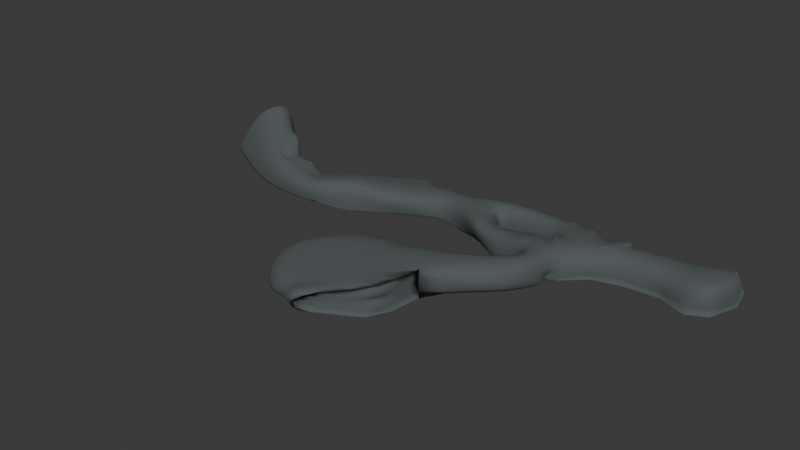 # Source: Cave.blend  (saved by Blender 4.1.24; exported with 4.5.12 LTS)
import bpy
from mathutils import Matrix  # noqa: F401  (used for matrix-valued properties, if any)

bpy.ops.wm.read_factory_settings(use_empty=True)
scene = bpy.context.scene
scene.name = 'Scene'

# ---- collections
col_collection = bpy.data.collections.new('Collection'); scene.collection.children.link(col_collection)

# ---- materials (node trees are filled in below, after node groups)
mat_material = bpy.data.materials.new('Material')
mat_material.alpha_threshold = 0.0
mat_material.use_transparent_shadow = False
mat_material.roughness = 0.5
mat_material.line_color = (0.0, 0.0, 0.0, 1.0)

# ---- material node trees
mat_material.use_nodes = True; mat_material.node_tree.nodes.clear()
_N = mat_material.node_tree.nodes; _L = mat_material.node_tree.links
n0 = _N.new('ShaderNodeOutputMaterial'); n0.name = 'Material Output'; n0.location = (300, 300)
n1 = _N.new('ShaderNodeBsdfPrincipled'); n1.name = 'Principled BSDF'; n1.location = (10, 300)
n1.inputs[0].default_value = (0.08565, 0.09955, 0.1018, 1.0)
n1.inputs[2].default_value = 1.0
n1.inputs[3].default_value = 1.45
_L.new(n1.outputs[0], n0.inputs[0])
n0.is_active_output = True

# ---- world
world_world = bpy.data.worlds.new('World'); scene.world = world_world
world_world.use_nodes = True; world_world.node_tree.nodes.clear()
_N = world_world.node_tree.nodes; _L = world_world.node_tree.links
n0 = _N.new('ShaderNodeOutputWorld'); n0.name = 'World Output'; n0.location = (300, 300)
n1 = _N.new('ShaderNodeBackground'); n1.name = 'Background'; n1.location = (10, 300)
n1.inputs[0].default_value = (0.05088, 0.05088, 0.05088, 1.0)
_L.new(n1.outputs[0], n0.inputs[0])
n0.is_active_output = True
world_world.color = (0.05088, 0.05088, 0.05088)
world_world.use_sun_shadow = False
world_world.sun_shadow_jitter_overblur = 0.0

# ---- meshes
me_cube = bpy.data.meshes.new('Cube')
me_cube.from_pydata([(1.0, -1.794, 1.529), (0.3507, -1.137, -0.9806), (-1.0, 2.669, -1.0), (-1.0, -1.794, 1.529), (-1.0, -1.794, -1.0), (-3.145, 1.67, -1.03), (-2.963, -1.026, -0.9687), (-2.959, -0.9643, 1.03), (-3.141, 1.732, 0.9687), (-5.611, 1.445, -1.019), (-5.429, -1.251, -0.9574), (-5.426, -1.189, 1.042), (-5.608, 1.507, 0.9801), (-7.785, 0.457, -1.007), (-7.383, -1.79, -0.9456), (-7.323, -1.771, 1.053), (-9.888, 1.207, -0.9744), (-10.54, -0.683, -0.9551), (-10.64, -0.6232, 1.028), (-12.69, 1.719, -0.6076), (-12.14, -0.03405, -1.047), (-12.2, 0.03853, 0.9506), (-12.46, 2.021, 0.871), (-16.9, 1.044, -0.9679), (-15.68, 0.1898, -1.047), (-15.77, 0.2216, 0.9506), (-17.0, 1.797, 0.871), (-17.97, 0.6082, -1.181), (-18.1, -1.386, -1.102), (-18.14, -1.303, 0.8959), (-18.01, 0.6909, 0.8163), (-20.37, -0.8138, -0.9542), (-19.86, -0.799, -0.9851), (-19.95, -0.7892, 0.8296), (-21.43, 1.487, 0.5307), (-22.84, -1.679, -0.8558), (-22.33, -2.484, -0.8271), (-22.4, -3.557, 0.7514), (-27.54, -3.449, -0.7665), (-25.56, -4.397, -0.8823), (-25.78, -4.376, 1.922), (-15.54, -1.734, -1.019), (-15.64, -3.744, 0.9843), (-13.65, -0.7119, -0.993), (-13.74, -1.496, 0.3813), (-14.04, -3.228, -0.861), (-14.38, -3.407, 1.134), (-10.4, -1.717, -0.8648), (-12.38, -3.818, -0.7671), (-12.36, -3.681, 1.228), (-9.31, -4.042, 1.215), (-11.18, -4.234, -0.686), (-11.06, -4.163, 1.309), (-9.008, -7.316, -0.7178), (-8.931, -7.317, 1.281), (-10.79, -5.045, -0.6202), (-10.65, -5.085, 1.375), (-13.89, -10.94, -0.5712), (-13.83, -11.01, 1.441), (-15.73, -9.219, -0.04151), (-15.36, -8.523, 1.791), (-21.11, -16.43, -0.7544), (-21.04, -16.41, 1.268), (-23.27, -14.53, -0.6365), (-23.18, -14.66, 1.386), (-18.52, -8.355, -0.1414), (-18.14, -7.664, 1.71), (-23.59, -12.32, -0.3756), (-23.49, -12.45, 1.642), (-28.2, -3.476, -0.7637), (-27.69, -5.726, -0.3588), (-27.78, -6.264, 0.9252), (-31.89, -3.08, -1.083), (-33.16, -5.504, -0.677), (-32.75, -5.346, 1.274), (-35.46, 0.1576, -0.5189), (-37.96, -3.192, -0.1089), (-36.91, -2.191, 3.171), (-34.81, -0.2312, 4.06), (0.2944, 2.401, 0.5248), (-0.2087, 1.98, 0.7809), (-0.5532, 2.312, 0.735), (1.0, 2.028, -0.4434), (1.0, 1.656, 0.4591), (0.4622, 2.312, 0.2946), (0.4991, 2.185, 0.5057), (0.4621, 2.312, 0.2946), (0.4991, 2.185, 0.5057), (0.2945, 2.401, 0.5247), (-0.4086, 2.495, 0.1379), (-0.1475, 2.45, 0.3658), (-0.4068, 2.412, 0.4602), (1.0, 1.815, -0.8461), (1.0, 1.243, -1.15), (0.6551, 1.811, -1.158), (-14.31, -14.04, 0.4841), (-15.07, -14.61, -0.6481), (-14.21, -13.06, -0.6178), (-14.32, -14.03, 0.3183), (-15.52, -14.81, 1.115), (-14.54, -14.23, 0.7712), (-14.58, -13.92, 1.362), (-14.25, -13.63, 0.9202), (-14.05, -12.54, 1.414), (-14.49, -13.76, 1.37), (-18.44, -17.16, 0.3404), (-19.3, -16.99, 1.122), (-17.93, -16.81, 0.6879), (-18.2, -16.8, 1.13), (-17.19, -16.35, 0.9564), (-18.37, -16.98, -0.1555), (-17.6, -16.57, -0.3337), (-19.0, -17.11, -0.7164), (-3.145, 1.67, -1.03), (-5.611, 1.445, -1.019), (-7.785, 0.457, -1.007), (-9.888, 1.207, -0.9744), (-12.39, 1.945, -1.11), (-16.91, 1.049, -0.986), (-17.97, 0.6082, -1.181), (-20.28, 0.2255, -1.173), (-22.75, 1.012, -1.075), (-28.2, -3.476, -0.7637), (-31.89, -3.08, -1.083), (-35.46, 0.1576, -0.5189), (-18.1, -1.386, -1.102), (-19.86, -0.799, -0.9851), (-22.33, -2.484, -0.8271), (-25.56, -4.397, -0.8823), (-15.64, -2.159, -0.9624), (-14.3, -3.513, -0.8382), (-12.38, -3.818, -0.7671), (-11.18, -4.234, -0.686), (-10.79, -5.045, -0.6202), (-15.76, -9.173, -0.1065), (-21.13, -16.4, -0.7992), (-23.29, -14.49, -0.6896), (-18.52, -8.345, -0.1532), (-23.59, -12.31, -0.3995), (-27.69, -5.726, -0.3588), (-33.16, -5.504, -0.677), (-37.96, -3.192, -0.1089), (-15.38, -2.676, 0.785), (-15.66, -0.01088, 0.885), (-15.31, -0.8954, -0.9331), (-15.37, -1.04, -1.054), (-15.32, -0.842, -1.006), (-15.29, -0.8971, -0.9355), (-15.22, -0.8875, -1.067), (-22.78, 0.8808, 0.3753), (-22.66, 1.1, 0.3779), (-27.35, -2.489, 0.8578), (-27.26, -2.593, 0.9167), (-27.46, -2.581, 0.8538), (-27.54, -3.188, -0.7665), (-27.95, -2.771, -0.7175), (-27.39, -2.339, 0.5065), (-26.34, -1.093, -0.8438), (-27.58, -2.754, -0.7664), (-27.69, -2.583, -0.7659), (-27.45, -2.602, -0.7724), (-27.48, -2.404, -0.7371), (-27.57, -2.331, -0.699), (-27.44, -2.101, -0.6219), (-27.84, -2.637, -0.6683), (-27.65, -2.334, -0.393), (-27.86, -2.701, -0.7652), (-27.69, -2.444, -0.6609), (-27.55, -2.207, -0.5126), (-27.36, -2.077, 0.01344), (-27.15, -1.749, -0.4163), (-27.49, -2.23, 0.01948), (-27.42, -2.096, -0.2764), (-27.3, -1.914, -0.5242), (-26.8, -1.468, -0.8142), (-27.19, -1.998, -0.7891), (-26.79, -1.403, -0.7173), (-27.08, -1.721, -0.6896), (-27.32, -2.038, -0.7107), (-28.24, -5.063, 0.8717), (-30.21, -3.255, 1.159), (-28.25, -3.49, -0.6232), (-27.58, -2.676, 0.8497), (-28.55, -4.486, 0.874), (-29.04, -3.941, 0.9295), (-28.35, -4.442, 0.8505), (-28.57, -4.074, 0.8257), (-28.86, -3.784, 0.8141), (-28.68, -3.627, 0.6903), (-29.62, -3.388, 0.9158), (-29.04, -3.48, 0.4917), (-29.62, -3.508, 1.03), (-29.21, -3.566, 0.8312), (-28.86, -3.554, 0.5952), (-28.36, -3.472, -0.07232), (-28.27, -3.311, 0.401), (-28.56, -3.516, -0.04876), (-28.58, -3.505, 0.2846), (-28.48, -3.469, 0.5498), (-28.0, -3.151, 0.8386), (-28.27, -3.771, 0.8388), (-28.0, -3.031, 0.7248), (-28.26, -3.357, 0.7192), (-28.48, -3.699, 0.7688), (-32.53, -4.933, 1.307), (-32.99, -1.698, 2.647), (-31.84, -3.061, -0.7729), (-30.21, -3.255, 1.159), (-32.25, -4.07, 1.459), (-32.23, -3.152, 1.766), (-32.04, -4.189, 1.345), (-31.92, -3.635, 1.416), (-31.95, -3.108, 1.531), (-31.68, -3.074, 1.283), (-32.44, -2.177, 2.026), (-32.03, -2.604, 1.157), (-32.5, -2.32, 2.184), (-32.16, -2.635, 1.718), (-31.85, -2.834, 1.227), (-31.61, -3.033, 0.06133), (-31.22, -3.06, 0.7214), (-31.82, -2.915, 0.1746), (-31.67, -2.958, 0.6629), (-31.44, -3.062, 1.009), (-30.78, -3.28, 1.265), (-31.42, -3.608, 1.331), (-30.73, -3.138, 1.107), (-31.15, -3.198, 1.179), (-31.54, -3.336, 1.314), (-23.51, 0.4986, 0.4386), (-22.77, 1.028, -0.549), (-22.66, 1.1, 0.3779), (-22.78, 0.8808, 0.3753), (-23.24, 0.7098, 0.3395), (-23.0, 0.8847, 0.117), (-23.24, 0.6986, 0.4098), (-23.07, 0.8228, 0.3163), (-22.93, 0.9302, 0.1939), (-22.86, 0.9696, 0.264), (-22.77, 1.042, -0.1996), (-22.75, 1.061, 0.09916), (-22.83, 0.9966, -0.195), (-22.83, 0.9972, 0.01421), (-22.8, 1.018, 0.185), (-22.71, 1.07, 0.3723), (-22.75, 1.018, 0.3699), (-22.71, 1.081, 0.302), (-22.76, 1.041, 0.2942), (-22.81, 0.9967, 0.3203), (-22.84, 0.9055, 0.3755), (-23.0, 0.8415, 0.3877), (-22.78, 0.9512, 0.3709), (-22.84, 0.9438, 0.3487), (-22.93, 0.9086, 0.3292), (-13.74, -1.496, 0.3813), (-14.68, -2.115, 0.673), (-14.68, -1.0, -0.4321), (-13.75, -1.45, 0.4365), (-13.93, -1.551, 0.5114), (-13.75, -1.365, 0.3524), (-13.83, -1.382, 0.3772), (-13.93, -1.442, 0.4281), (-13.96, -1.368, 0.3459), (-14.33, -1.747, 0.5325), (-14.21, -1.406, 0.2731), (-14.26, -1.785, 0.5944), (-14.12, -1.571, 0.4664), (-14.05, -1.376, 0.3203), (-14.26, -1.097, -0.08783), (-13.93, -1.225, 0.1877), (-14.33, -1.144, -0.06563), (-14.12, -1.23, 0.1283), (-13.93, -1.294, 0.2817), (-11.0, 1.574, 0.8075), (-9.927, 1.228, -0.2966), (-8.986, 0.9253, 0.8658), (-10.33, 0.2665, 0.903), (-10.61, 1.452, 0.7098), (-10.27, 1.343, 0.4657), (-10.64, 1.379, 0.8012), (-10.38, 1.288, 0.706), (-10.14, 1.243, 0.5711), (-10.02, 1.135, 0.6698), (-9.875, 1.215, 0.1168), (-9.677, 1.153, 0.4828), (-10.03, 1.265, 0.1123), (-9.975, 1.219, 0.3661), (-9.849, 1.148, 0.5796), (-9.396, 0.9783, 0.8372), (-9.796, 0.8717, 0.8342), (-9.365, 1.051, 0.7459), (-9.65, 1.053, 0.7271), (-9.909, 1.008, 0.7553), (-10.28, 0.6711, 0.8529), (-10.39, 1.062, 0.8171), (-10.12, 0.6218, 0.8573), (-10.12, 0.8706, 0.8003), (-10.2, 1.103, 0.7468), (-8.986, 0.9253, 0.8658), (-7.785, 0.457, -1.007), (-5.63, 1.497, 0.9802), (-7.323, -1.771, 1.053), (-8.518, 0.763, 0.7619), (-8.125, 0.617, 0.3695), (-8.483, 0.5934, 0.9188), (-8.142, 0.5045, 0.7796), (-7.867, 0.5119, 0.5643), (-7.599, 0.3987, 0.7413), (-7.612, 0.5531, -0.243), (-7.142, 0.7845, 0.403), (-7.867, 0.5096, -0.2517), (-7.68, 0.5441, 0.2025), (-7.376, 0.5957, 0.581), (-6.41, 0.9465, 0.9893), (-7.006, 0.1321, 1.006), (-6.445, 1.116, 0.8325), (-6.927, 0.7115, 0.821), (-7.308, 0.2694, 0.8828), (-7.583, -0.8655, 1.02), (-7.99, -0.03542, 0.973), (-7.327, -0.822, 1.029), (-7.513, -0.2621, 0.9482), (-7.8, 0.1857, 0.8661), (-10.64, -0.6233, 1.028), (-9.528, -3.548, 1.181), (-11.85, -3.142, 1.181), (-12.46, -1.539, 0.6349), (-10.4, -1.717, -0.8647), (-10.48, -1.148, 1.046), (-10.21, -1.889, 1.081), (-10.54, -1.009, 0.8903), (-10.49, -1.424, 0.8944), (-10.41, -1.871, 0.9715), (-10.66, -1.843, 0.8561), (-9.967, -2.923, 1.14), (-10.56, -2.626, 1.126), (-9.875, -2.731, 1.129), (-10.24, -2.399, 1.056), (-10.61, -2.237, 1.015), (-11.44, -2.551, 1.099), (-11.42, -2.038, 0.9663), (-11.22, -2.703, 1.141), (-11.05, -2.326, 1.034), (-11.04, -1.958, 0.9084), (-11.67, -1.575, 0.6475), (-11.0, -1.621, 0.367), (-11.78, -1.683, 0.8033), (-11.29, -1.733, 0.7524), (-10.84, -1.708, 0.6067), (-10.42, -1.601, -0.1341), (-10.46, -1.352, 0.4822), (-10.55, -1.671, -0.164), (-10.59, -1.646, 0.285), (-10.54, -1.58, 0.6639), (-8.851, -3.442, -0.827), (-9.711, -3.304, -0.8095), (-10.19, -4.13, -0.7399), (-9.294, -4.849, -0.7675), (-9.356, -4.044, 0.02508), (-9.081, -3.616, -0.8124), (-9.325, -3.652, -0.804), (-9.054, -3.673, -0.7489), (-9.22, -3.775, -0.7376), (-9.38, -3.815, -0.7559), (-9.431, -4.003, -0.7098), (-9.648, -3.594, -0.7963), (-9.718, -3.853, -0.7784), (-9.546, -3.542, -0.8029), (-9.53, -3.738, -0.7751), (-9.575, -3.928, -0.7543), (-9.877, -4.159, -0.7555), (-9.596, -4.306, -0.7661), (-9.908, -4.041, -0.7587), (-9.702, -4.069, -0.7504), (-9.521, -4.162, -0.7362), (-9.328, -4.542, -0.7121), (-9.351, -4.281, -0.5421), (-9.391, -4.548, -0.7704), (-9.408, -4.331, -0.7122), (-9.387, -4.152, -0.6244), (-9.327, -3.999, -0.2877), (-9.221, -3.868, -0.5595), (-9.361, -4.106, -0.2832), (-9.351, -4.046, -0.4745), (-9.315, -3.934, -0.6341)], [], [(1, 4, 3, 0), (4, 6, 7, 3), (7, 11, 12, 8), (2, 4, 6, 5), (2, 94, 93, 1, 4), (3, 7, 8, 81, 80), (12, 300, 315, 309, 308, 299, 115, 114), (6, 10, 11, 7), (113, 114, 9, 5), (5, 6, 10, 9), (115, 13, 16, 116), (10, 14, 15, 11), (114, 115, 13, 9), (9, 10, 14, 13), (16, 17, 20, 19), (13, 14, 17, 16), (274, 285, 278, 277, 273, 22, 117, 116), (358, 382, 376, 375, 357, 53, 54, 50), (21, 25, 26, 22), (17, 20, 21, 18), (116, 117, 19, 16), (118, 119, 27, 23), (20, 24, 25, 21), (117, 118, 23, 19), (19, 20, 24, 23), (29, 33, 34, 30), (23, 24, 28, 27), (25, 29, 30, 26), (28, 41, 145, 146, 24), (126, 127, 37, 33), (125, 126, 33, 29), (119, 120, 31, 27), (27, 28, 32, 31), (120, 121, 35, 31), (31, 35, 36, 32), (121, 35, 38, 154, 160, 175, 174, 157), (35, 36, 39, 38), (33, 37, 149, 150, 34), (127, 128, 40, 37), (25, 143, 142, 42, 29), (125, 129, 41, 28), (45, 43, 47, 48), (129, 130, 45, 41), (148, 147, 144, 256, 268, 269, 259, 254, 44, 43), (354, 359, 360, 367, 355, 47, 17, 14), (44, 326, 346, 340, 339, 325, 49, 46), (325, 341, 335, 334, 324, 50, 52, 49), (130, 131, 48, 45), (50, 54, 56, 52), (43, 44, 326, 344, 345, 351, 327, 47), (324, 336, 329, 328, 323, 18, 15, 50), (131, 132, 51, 48), (55, 59, 57, 53), (132, 133, 55, 51), (48, 51, 356, 372, 366, 365, 355, 47), (53, 57, 58, 54), (54, 58, 60, 56), (133, 134, 59, 55), (135, 136, 64, 62), (58, 62, 64, 60), (136, 138, 68, 64), (59, 63, 61, 57), (137, 138, 67, 65), (64, 68, 66, 60), (134, 137, 65, 59), (59, 65, 67, 63), (139, 140, 74, 71), (38, 39, 70, 69), (128, 139, 71, 40), (123, 124, 75, 72), (122, 69, 72, 123), (69, 72, 73, 70), (74, 77, 78, 205, 216, 209, 208, 204), (72, 75, 76, 73), (206, 221, 215, 214, 205, 78, 124, 123), (140, 141, 77, 74), (51, 55, 53, 357, 377, 371, 370, 356), (92, 93, 1, 0, 83, 82), (82, 83, 85, 84), (88, 87, 85, 83, 0, 3, 80, 79), (84, 85, 87, 86), (86, 87, 88), (91, 90, 79, 80, 81), (89, 90, 91), (89, 91, 81, 8, 113, 5, 2), (92, 93, 94), (2, 89, 90, 79, 88, 86, 84, 82, 92, 94), (96, 98, 95, 100, 99, 109, 107, 105, 110, 111), (96, 97, 98), (57, 58, 103, 102, 95, 98, 97), (99, 100, 101), (102, 103, 104), (102, 104, 101, 100, 95), (58, 103, 104, 101, 99, 109, 108, 106, 62), (105, 106, 108, 107), (107, 108, 109), (62, 106, 105, 110, 112, 61, 135), (110, 111, 112), (61, 112, 111, 96, 97, 57), (151, 153, 182, 201, 195, 194, 181, 122, 155, 164, 165, 171, 156), (180, 189, 190, 196, 181, 122, 123, 206, 219, 220, 226, 207), (229, 233, 234, 241, 230, 121, 157, 176, 170, 169, 156, 151), (30, 34, 120, 119), (22, 26, 118, 117), (26, 30, 119, 118), (298, 302, 303, 310, 299, 115, 116, 274, 283, 284, 290, 275), (11, 15, 301, 320, 314, 313, 300, 12), (8, 12, 114, 113), (73, 76, 141, 140), (39, 70, 139, 128), (70, 73, 140, 139), (60, 66, 137, 134), (66, 68, 138, 137), (63, 67, 138, 136), (61, 63, 136, 135), (56, 60, 134, 133), (52, 56, 133, 132), (49, 52, 132, 131), (46, 49, 131, 130), (42, 46, 130, 129), (29, 42, 129, 125), (36, 39, 128, 127), (28, 32, 126, 125), (32, 36, 127, 126), (142, 255, 265, 258, 257, 254, 44, 46, 42), (24, 146, 147, 144, 143, 25), (145, 146, 147, 148), (41, 145, 148, 43, 45), (34, 150, 231, 246, 240, 239, 230, 121, 120), (151, 152, 153), (149, 232, 251, 245, 244, 231, 150), (37, 40, 152, 149), (154, 158, 161, 160), (158, 159, 162, 161), (160, 161, 178, 175), (161, 162, 163, 178), (155, 164, 167, 166), (164, 165, 168, 167), (166, 167, 162, 159), (167, 168, 163, 162), (156, 169, 172, 171), (169, 170, 173, 172), (171, 172, 168, 165), (172, 173, 163, 168), (157, 174, 177, 176), (174, 175, 178, 177), (176, 177, 173, 170), (177, 178, 163, 173), (154, 158, 159, 166, 155, 122, 69, 38), (179, 183, 186, 185), (183, 184, 187, 186), (185, 186, 203, 200), (186, 187, 188, 203), (180, 189, 192, 191), (189, 190, 193, 192), (191, 192, 187, 184), (192, 193, 188, 187), (181, 194, 197, 196), (194, 195, 198, 197), (196, 197, 193, 190), (197, 198, 188, 193), (182, 199, 202, 201), (199, 200, 203, 202), (201, 202, 198, 195), (202, 203, 188, 198), (40, 71, 179, 185, 200, 199, 182, 153, 152), (204, 208, 211, 210), (208, 209, 212, 211), (210, 211, 228, 225), (211, 212, 213, 228), (205, 214, 217, 216), (214, 215, 218, 217), (216, 217, 212, 209), (217, 218, 213, 212), (206, 219, 222, 221), (219, 220, 223, 222), (221, 222, 218, 215), (222, 223, 213, 218), (207, 224, 227, 226), (224, 225, 228, 227), (226, 227, 223, 220), (227, 228, 213, 223), (71, 74, 204, 210, 225, 224, 207, 180, 191, 184, 183, 179), (229, 233, 236, 235), (233, 234, 237, 236), (235, 236, 253, 250), (236, 237, 238, 253), (230, 239, 242, 241), (239, 240, 243, 242), (241, 242, 237, 234), (242, 243, 238, 237), (231, 244, 247, 246), (244, 245, 248, 247), (246, 247, 243, 240), (247, 248, 238, 243), (232, 249, 252, 251), (249, 250, 253, 252), (251, 252, 248, 245), (252, 253, 238, 248), (151, 229, 235, 250, 249, 232, 149, 152), (254, 257, 260, 259), (257, 258, 261, 260), (259, 260, 272, 269), (260, 261, 262, 272), (255, 263, 266, 265), (263, 264, 267, 266), (265, 266, 261, 258), (266, 267, 262, 261), (256, 268, 271, 270), (268, 269, 272, 271), (270, 271, 267, 264), (271, 272, 262, 267), (256, 270, 264, 263, 255, 142, 143, 144), (273, 277, 280, 279), (277, 278, 281, 280), (279, 280, 297, 294), (280, 281, 282, 297), (274, 283, 286, 285), (283, 284, 287, 286), (285, 286, 281, 278), (286, 287, 282, 281), (275, 288, 291, 290), (288, 289, 292, 291), (290, 291, 287, 284), (291, 292, 282, 287), (276, 293, 296, 295), (293, 294, 297, 296), (295, 296, 292, 289), (296, 297, 282, 292), (18, 21, 22, 273, 279, 294, 293, 276), (298, 302, 305, 304), (302, 303, 306, 305), (304, 305, 322, 319), (305, 306, 307, 322), (299, 308, 311, 310), (308, 309, 312, 311), (310, 311, 306, 303), (311, 312, 307, 306), (300, 313, 316, 315), (313, 314, 317, 316), (315, 316, 312, 309), (316, 317, 307, 312), (301, 318, 321, 320), (318, 319, 322, 321), (320, 321, 317, 314), (321, 322, 307, 317), (15, 18, 276, 295, 289, 288, 275, 298, 304, 319, 318, 301), (323, 328, 331, 330), (328, 329, 332, 331), (330, 331, 353, 350), (331, 332, 333, 353), (324, 334, 337, 336), (334, 335, 338, 337), (336, 337, 332, 329), (337, 338, 333, 332), (325, 339, 342, 341), (339, 340, 343, 342), (341, 342, 338, 335), (342, 343, 333, 338), (326, 344, 347, 346), (344, 345, 348, 347), (346, 347, 343, 340), (347, 348, 333, 343), (327, 349, 352, 351), (349, 350, 353, 352), (351, 352, 348, 345), (352, 353, 333, 348), (47, 17, 18, 323, 330, 350, 349, 327), (354, 359, 362, 361), (359, 360, 363, 362), (361, 362, 384, 381), (362, 363, 364, 384), (355, 365, 368, 367), (365, 366, 369, 368), (367, 368, 363, 360), (368, 369, 364, 363), (356, 370, 373, 372), (370, 371, 374, 373), (372, 373, 369, 366), (373, 374, 364, 369), (357, 375, 378, 377), (375, 376, 379, 378), (377, 378, 374, 371), (378, 379, 364, 374), (358, 380, 383, 382), (380, 381, 384, 383), (382, 383, 379, 376), (383, 384, 364, 379), (50, 15, 14, 354, 361, 381, 380, 358)])
me_cube.polygons.foreach_set('use_smooth', [True] * 289)
_uv = me_cube.uv_layers.new(name='UVMap')
_uv.uv.foreach_set('vector', [0.375, 0.75, 0.375, 1.0, 0.625, 1.0, 0.625, 0.75, 0.375, 1.0, 0.375, 1.0, 0.625, 1.0, 0.625, 1.0, 0.875, 0.75, 0.875, 0.75, 0.875, 0.5, 0.875, 0.5, 0.125, 0.5, 0.125, 0.75, 0.125, 0.75, 0.125, 0.5, 0.125, 0.5, 0.3319, 0.5, 0.375, 0.5284, 0.375, 0.75, 0.125, 0.75, 0.875, 0.75, 0.875, 0.75, 0.875, 0.5, 0.875, 0.5, 0.875, 0.5255, 0.625, 0.25, 0.625, 0.25, 0.6059, 0.25, 0.5512, 0.25, 0.4691, 0.25, 0.3723, 0.25, 0.3723, 0.25, 0.375, 0.25, 0.375, 1.0, 0.375, 1.0, 0.625, 1.0, 0.625, 1.0, 0.375, 0.25, 0.375, 0.25, 0.375, 0.25, 0.375, 0.25, 0.125, 0.5, 0.125, 0.75, 0.125, 0.75, 0.125, 0.5, 0.3723, 0.25, 0.375, 0.25, 0.375, 0.25, 0.3773, 0.25, 0.375, 1.0, 0.375, 1.0, 0.625, 1.0, 0.625, 1.0, 0.375, 0.25, 0.3723, 0.25, 0.375, 0.25, 0.375, 0.25, 0.125, 0.5, 0.125, 0.75, 0.125, 0.75, 0.125, 0.5, 0.125, 0.5, 0.125, 0.75, 0.125, 0.75, 0.125, 0.5, 0.125, 0.5, 0.125, 0.75, 0.125, 0.75, 0.125, 0.5, 0.4739, 0.25, 0.5322, 0.25, 0.5819, 0.25, 0.614, 0.25, 0.625, 0.25, 0.625, 0.25, 0.3736, 0.25, 0.3773, 0.25, 0.4762, 1.0, 0.4375, 1.0, 0.4046, 1.0, 0.3827, 1.0, 0.375, 1.0, 0.375, 1.0, 0.625, 1.0, 0.625, 1.0, 0.875, 0.75, 0.875, 0.75, 0.875, 0.5, 0.875, 0.5, 0.375, 1.0, 0.375, 1.0, 0.625, 1.0, 0.625, 1.0, 0.3773, 0.25, 0.3736, 0.25, 0.375, 0.25, 0.375, 0.25, 0.375, 0.25, 0.375, 0.25, 0.375, 0.25, 0.375, 0.25, 0.375, 1.0, 0.375, 1.0, 0.625, 1.0, 0.625, 1.0, 0.3736, 0.25, 0.375, 0.25, 0.375, 0.25, 0.375, 0.25, 0.125, 0.5, 0.125, 0.75, 0.125, 0.75, 0.125, 0.5, 0.875, 0.75, 0.875, 0.75, 0.875, 0.5, 0.875, 0.5, 0.125, 0.5, 0.125, 0.75, 0.125, 0.75, 0.125, 0.5, 0.875, 0.75, 0.875, 0.75, 0.875, 0.5, 0.875, 0.5, 0.125, 0.75, 0.125, 0.75, 0.125, 0.75, 0.125, 0.75, 0.125, 0.75, 0.3771, 1.0, 0.375, 1.0, 0.625, 1.0, 0.625, 1.0, 0.3772, 1.0, 0.3771, 1.0, 0.625, 1.0, 0.625, 1.0, 0.375, 0.25, 0.375, 0.25, 0.375, 0.25, 0.375, 0.25, 0.125, 0.5, 0.125, 0.75, 0.125, 0.75, 0.125, 0.5, 0.375, 0.25, 0.3841, 0.25, 0.375, 0.25, 0.375, 0.25, 0.125, 0.5, 0.125, 0.5, 0.125, 0.75, 0.125, 0.75, 0.3841, 0.25, 0.375, 0.25, 0.375, 0.25, 0.3747, 0.25, 0.374, 0.25, 0.3738, 0.25, 0.3746, 0.25, 0.3757, 0.25, 0.125, 0.5, 0.125, 0.75, 0.125, 0.75, 0.125, 0.5, 0.875, 0.75, 0.875, 0.75, 0.875, 0.5095, 0.875, 0.5, 0.875, 0.5, 0.375, 1.0, 0.3567, 1.0, 0.625, 1.0, 0.625, 1.0, 0.875, 0.75, 0.875, 0.75, 0.875, 0.75, 0.875, 0.75, 0.875, 0.75, 0.3772, 1.0, 0.375, 1.0, 0.375, 1.0, 0.375, 1.0, 0.125, 0.75, 0.125, 0.75, 0.125, 0.75, 0.125, 0.75, 0.375, 1.0, 0.375, 1.0, 0.375, 1.0, 0.375, 1.0, 0.375, 1.0, 0.3978, 1.0, 0.3989, 1.0, 0.4786, 1.0, 0.5344, 1.0, 0.5811, 1.0, 0.6169, 1.0, 0.625, 1.0, 0.625, 1.0, 0.375, 1.0, 0.125, 0.75, 0.125, 0.75, 0.125, 0.75, 0.125, 0.75, 0.125, 0.75, 0.125, 0.75, 0.125, 0.75, 0.125, 0.75, 0.875, 0.75, 0.875, 0.75, 0.875, 0.75, 0.875, 0.75, 0.875, 0.75, 0.875, 0.75, 0.875, 0.75, 0.875, 0.75, 0.875, 0.75, 0.875, 0.75, 0.875, 0.75, 0.875, 0.75, 0.875, 0.75, 0.875, 0.75, 0.875, 0.75, 0.875, 0.75, 0.375, 1.0, 0.375, 1.0, 0.375, 1.0, 0.375, 1.0, 0.875, 0.75, 0.875, 0.75, 0.875, 0.75, 0.875, 0.75, 0.375, 1.0, 0.625, 1.0, 0.625, 1.0, 0.6046, 1.0, 0.5492, 1.0, 0.4696, 1.0, 0.375, 1.0, 0.375, 1.0, 0.875, 0.75, 0.875, 0.75, 0.875, 0.75, 0.875, 0.75, 0.875, 0.75, 0.875, 0.75, 0.875, 0.75, 0.875, 0.75, 0.375, 1.0, 0.375, 1.0, 0.375, 1.0, 0.375, 1.0, 0.125, 0.75, 0.125, 0.75, 0.125, 0.75, 0.125, 0.75, 0.375, 1.0, 0.375, 1.0, 0.375, 1.0, 0.375, 1.0, 0.125, 0.75, 0.125, 0.75, 0.125, 0.75, 0.125, 0.75, 0.125, 0.75, 0.125, 0.75, 0.125, 0.75, 0.125, 0.75, 0.375, 1.0, 0.375, 1.0, 0.625, 1.0, 0.625, 1.0, 0.875, 0.75, 0.875, 0.75, 0.875, 0.75, 0.875, 0.75, 0.375, 1.0, 0.375, 1.0, 0.375, 1.0, 0.375, 1.0, 0.375, 1.0, 0.375, 1.0, 0.625, 1.0, 0.625, 1.0, 0.875, 0.75, 0.875, 0.75, 0.875, 0.75, 0.875, 0.75, 0.375, 1.0, 0.375, 1.0, 0.625, 1.0, 0.625, 1.0, 0.125, 0.75, 0.125, 0.75, 0.125, 0.75, 0.125, 0.75, 0.375, 1.0, 0.375, 1.0, 0.375, 1.0, 0.375, 1.0, 0.875, 0.75, 0.875, 0.75, 0.875, 0.75, 0.875, 0.75, 0.375, 1.0, 0.375, 1.0, 0.375, 1.0, 0.375, 1.0, 0.125, 0.75, 0.125, 0.75, 0.125, 0.75, 0.125, 0.75, 0.375, 1.0, 0.375, 1.0, 0.625, 1.0, 0.625, 1.0, 0.125, 0.5, 0.125, 0.75, 0.125, 0.75, 0.125, 0.5, 0.3567, 1.0, 0.375, 1.0, 0.625, 1.0, 0.625, 1.0, 0.3665, 0.25, 0.375, 0.25, 0.375, 0.25, 0.375, 0.25, 0.3818, 0.25, 0.375, 0.25, 0.375, 0.25, 0.3665, 0.25, 0.125, 0.5, 0.125, 0.5, 0.125, 0.75, 0.125, 0.75, 0.875, 0.75, 0.875, 0.75, 0.875, 0.5, 0.875, 0.5, 0.875, 0.515, 0.875, 0.5592, 0.875, 0.6274, 0.875, 0.7074, 0.125, 0.5, 0.125, 0.5, 0.125, 0.75, 0.125, 0.75, 0.398, 0.25, 0.4895, 0.25, 0.5703, 0.25, 0.6128, 0.25, 0.625, 0.25, 0.625, 0.25, 0.375, 0.25, 0.3665, 0.25, 0.375, 1.0, 0.375, 1.0, 0.625, 1.0, 0.625, 1.0, 0.125, 0.75, 0.125, 0.75, 0.125, 0.75, 0.125, 0.75, 0.125, 0.75, 0.125, 0.75, 0.125, 0.75, 0.125, 0.75, 0.4355, 0.5, 0.375, 0.5284, 0.375, 0.75, 0.625, 0.75, 0.625, 0.5437, 0.5063, 0.5, 0.5063, 0.5, 0.625, 0.5437, 0.7369, 0.5127, 0.717, 0.5, 0.7827, 0.5, 0.737, 0.5127, 0.7369, 0.5127, 0.625, 0.5437, 0.625, 0.75, 0.875, 0.75, 0.875, 0.5255, 0.7827, 0.5, 0.5968, 0.3798, 0.7369, 0.5127, 0.737, 0.5127, 0.5968, 0.3798, 0.5968, 0.3798, 0.737, 0.5127, 0.7827, 0.5, 0.6792, 0.3411, 0.5835, 0.2762, 0.625, 0.3423, 0.875, 0.5255, 0.875, 0.5, 0.5427, 0.25, 0.5835, 0.2762, 0.6792, 0.3411, 0.5427, 0.25, 0.5882, 0.25, 0.625, 0.25, 0.625, 0.25, 0.375, 0.25, 0.375, 0.25, 0.375, 0.25, 0.4355, 0.5, 0.375, 0.5284, 0.3319, 0.5, 0.375, 0.25, 0.5427, 0.25, 0.5835, 0.2762, 0.625, 0.3423, 0.625, 0.3423, 0.5968, 0.3798, 0.5968, 0.3798, 0.5063, 0.5, 0.4355, 0.5, 0.375, 0.4569, 0.375, 1.0, 0.4935, 1.0, 0.5139, 1.0, 0.551, 1.0, 0.625, 1.0, 0.625, 1.0, 0.5679, 1.0, 0.4873, 1.0, 0.4814, 1.0, 0.375, 1.0, 0.375, 1.0, 0.125, 0.75, 0.4935, 1.0, 0.375, 1.0, 0.625, 1.0, 0.625, 1.0, 0.5667, 1.0, 0.5139, 1.0, 0.4935, 1.0, 0.375, 1.0, 0.875, 0.75, 0.551, 1.0, 0.752, 0.873, 0.5667, 1.0, 0.625, 1.0, 0.875, 0.75, 0.5667, 1.0, 0.7246, 0.9004, 0.752, 0.873, 0.6343, 0.9167, 0.5139, 1.0, 0.875, 0.75, 0.875, 0.75, 0.875, 0.75, 0.875, 0.75, 0.875, 0.75, 0.875, 0.75, 0.875, 0.75, 0.875, 0.75, 0.875, 0.75, 0.4873, 1.0, 0.625, 1.0, 0.7904, 0.8346, 0.7143, 0.8536, 0.5679, 1.0, 0.7904, 0.8346, 0.875, 0.75, 0.625, 1.0, 0.625, 1.0, 0.4873, 1.0, 0.4814, 1.0, 0.375, 1.0, 0.375, 1.0, 0.375, 1.0, 0.4814, 1.0, 0.375, 1.0, 0.125, 0.75, 0.125, 0.75, 0.125, 0.75, 0.125, 0.75, 0.125, 0.75, 0.125, 0.75, 0.125, 0.75, 0.625, 0.25, 0.625, 0.25, 0.625, 0.25, 0.6082, 0.25, 0.5602, 0.25, 0.4883, 0.25, 0.4036, 0.25, 0.3818, 0.25, 0.3798, 0.25, 0.3924, 0.25, 0.4331, 0.25, 0.4956, 0.25, 0.5705, 0.25, 0.625, 0.25, 0.6123, 0.25, 0.5697, 0.25, 0.4919, 0.25, 0.4036, 0.25, 0.3818, 0.25, 0.3665, 0.25, 0.398, 0.25, 0.4831, 0.25, 0.5541, 0.25, 0.6052, 0.25, 0.625, 0.25, 0.625, 0.25, 0.6137, 0.25, 0.581, 0.25, 0.531, 0.25, 0.4724, 0.25, 0.3841, 0.25, 0.3757, 0.25, 0.3902, 0.25, 0.4326, 0.25, 0.4955, 0.25, 0.5705, 0.25, 0.625, 0.25, 0.625, 0.25, 0.625, 0.25, 0.375, 0.25, 0.375, 0.25, 0.625, 0.25, 0.625, 0.25, 0.375, 0.25, 0.3736, 0.25, 0.625, 0.25, 0.625, 0.25, 0.375, 0.25, 0.375, 0.25, 0.625, 0.25, 0.6049, 0.25, 0.5495, 0.25, 0.4684, 0.25, 0.3723, 0.25, 0.3723, 0.25, 0.3773, 0.25, 0.4739, 0.25, 0.5322, 0.25, 0.5819, 0.25, 0.614, 0.25, 0.625, 0.25, 0.875, 0.75, 0.875, 0.75, 0.875, 0.75, 0.875, 0.6527, 0.875, 0.5697, 0.875, 0.5176, 0.875, 0.5, 0.875, 0.5, 0.625, 0.25, 0.625, 0.25, 0.375, 0.25, 0.375, 0.25, 0.375, 1.0, 0.375, 1.0, 0.375, 1.0, 0.375, 1.0, 0.375, 1.0, 0.375, 1.0, 0.375, 1.0, 0.3567, 1.0, 0.375, 1.0, 0.375, 1.0, 0.375, 1.0, 0.375, 1.0, 0.625, 1.0, 0.625, 1.0, 0.375, 1.0, 0.375, 1.0, 0.625, 1.0, 0.625, 1.0, 0.375, 1.0, 0.375, 1.0, 0.375, 1.0, 0.375, 1.0, 0.375, 1.0, 0.375, 1.0, 0.375, 1.0, 0.375, 1.0, 0.375, 1.0, 0.375, 1.0, 0.625, 1.0, 0.625, 1.0, 0.375, 1.0, 0.375, 1.0, 0.625, 1.0, 0.625, 1.0, 0.375, 1.0, 0.375, 1.0, 0.625, 1.0, 0.625, 1.0, 0.375, 1.0, 0.375, 1.0, 0.625, 1.0, 0.625, 1.0, 0.375, 1.0, 0.375, 1.0, 0.625, 1.0, 0.625, 1.0, 0.375, 1.0, 0.375, 1.0, 0.625, 1.0, 0.625, 1.0, 0.375, 1.0, 0.3772, 1.0, 0.375, 1.0, 0.375, 1.0, 0.3567, 1.0, 0.375, 1.0, 0.375, 1.0, 0.375, 1.0, 0.3771, 1.0, 0.3772, 1.0, 0.375, 1.0, 0.375, 1.0, 0.375, 1.0, 0.3771, 1.0, 0.875, 0.75, 0.875, 0.75, 0.875, 0.75, 0.875, 0.75, 0.875, 0.75, 0.875, 0.75, 0.875, 0.75, 0.875, 0.75, 0.875, 0.75, 0.375, 1.0, 0.375, 1.0, 0.3978, 1.0, 0.3989, 1.0, 0.625, 1.0, 0.625, 1.0, 0.125, 0.75, 0.125, 0.75, 0.3978, 1.0, 0.375, 1.0, 0.125, 0.75, 0.125, 0.75, 0.125, 0.75, 0.125, 0.75, 0.125, 0.75, 0.625, 0.25, 0.625, 0.25, 0.625, 0.25, 0.6146, 0.25, 0.5814, 0.25, 0.5311, 0.25, 0.4724, 0.25, 0.3841, 0.25, 0.375, 0.25, 0.875, 0.5, 0.875, 0.5138, 0.875, 0.5, 0.6158, 0.25, 0.6158, 0.25, 0.6193, 0.25, 0.6223, 0.25, 0.6243, 0.25, 0.625, 0.25, 0.625, 0.25, 0.875, 0.75, 0.875, 0.75, 0.875, 0.5138, 0.875, 0.5095, 0.3747, 0.25, 0.3745, 0.25, 0.3737, 0.25, 0.3731, 0.25, 0.3745, 0.25, 0.3753, 0.25, 0.3739, 0.25, 0.3731, 0.25, 0.3731, 0.25, 0.3731, 0.25, 0.3724, 0.25, 0.3702, 0.25, 0.3737, 0.25, 0.3739, 0.25, 0.3826, 0.25, 0.3724, 0.25, 0.3798, 0.25, 0.3924, 0.25, 0.3762, 0.25, 0.3772, 0.25, 0.3924, 0.25, 0.4331, 0.25, 0.4156, 0.25, 0.393, 0.25, 0.378, 0.25, 0.393, 0.25, 0.3871, 0.25, 0.378, 0.25, 0.3762, 0.25, 0.4156, 0.25, 0.3826, 0.25, 0.3739, 0.25, 0.5705, 0.25, 0.4955, 0.25, 0.4549, 0.25, 0.4956, 0.25, 0.4955, 0.25, 0.4326, 0.25, 0.4163, 0.25, 0.4522, 0.25, 0.4956, 0.25, 0.4522, 0.25, 0.4156, 0.25, 0.4336, 0.25, 0.4549, 0.25, 0.4163, 0.25, 0.3826, 0.25, 0.4156, 0.25, 0.3757, 0.25, 0.3746, 0.25, 0.3738, 0.25, 0.3902, 0.25, 0.3746, 0.25, 0.3738, 0.25, 0.3724, 0.25, 0.3739, 0.25, 0.3746, 0.25, 0.3739, 0.25, 0.3735, 0.25, 0.3738, 0.25, 0.3738, 0.25, 0.3724, 0.25, 0.3826, 0.25, 0.4163, 0.25, 0.3747, 0.25, 0.3745, 0.25, 0.3753, 0.25, 0.3772, 0.25, 0.3798, 0.25, 0.3818, 0.25, 0.3818, 0.25, 0.375, 0.25, 0.875, 0.6358, 0.875, 0.5832, 0.875, 0.5431, 0.875, 0.5838, 0.875, 0.5832, 0.875, 0.5381, 0.7495, 0.3838, 0.875, 0.5411, 0.875, 0.5745, 0.875, 0.5411, 0.875, 0.5008, 0.875, 0.5039, 0.875, 0.5431, 0.7495, 0.3838, 0.7448, 0.3755, 0.875, 0.5209, 0.625, 0.25, 0.6123, 0.25, 0.625, 0.25, 0.6274, 0.25, 0.6123, 0.25, 0.5697, 0.25, 0.5895, 0.25, 0.6141, 0.25, 0.6274, 0.25, 0.6141, 0.25, 0.7495, 0.3838, 0.6349, 0.25, 0.625, 0.25, 0.5895, 0.25, 0.7448, 0.3755, 0.7495, 0.3838, 0.4036, 0.25, 0.4883, 0.25, 0.5427, 0.25, 0.4922, 0.25, 0.4883, 0.25, 0.5602, 0.25, 0.5842, 0.25, 0.5435, 0.25, 0.4922, 0.25, 0.5435, 0.25, 0.5916, 0.25, 0.5749, 0.25, 0.5427, 0.25, 0.5842, 0.25, 0.7448, 0.3755, 0.5916, 0.25, 0.875, 0.5, 0.875, 0.5103, 0.875, 0.5, 0.875, 0.4988, 0.875, 0.5103, 0.875, 0.5397, 0.875, 0.5209, 0.875, 0.5072, 0.875, 0.4988, 0.875, 0.5072, 0.875, 0.4987, 0.875, 0.4954, 0.875, 0.5, 0.875, 0.5209, 0.7448, 0.3755, 0.875, 0.4987, 0.875, 0.75, 0.875, 0.75, 0.875, 0.6358, 0.875, 0.5838, 0.875, 0.5397, 0.875, 0.5103, 0.875, 0.5, 0.875, 0.5, 0.875, 0.5138, 0.875, 0.7074, 0.875, 0.6274, 0.875, 0.5764, 0.875, 0.6285, 0.875, 0.6274, 0.875, 0.5592, 0.7456, 0.3958, 0.875, 0.5777, 0.875, 0.6241, 0.875, 0.5777, 0.875, 0.5348, 0.875, 0.5457, 0.875, 0.5764, 0.7456, 0.3958, 0.7444, 0.3805, 0.875, 0.5395, 0.625, 0.25, 0.6128, 0.25, 0.625, 0.25, 0.6248, 0.25, 0.6128, 0.25, 0.5703, 0.25, 0.5875, 0.25, 0.6114, 0.25, 0.6248, 0.25, 0.6114, 0.25, 0.7456, 0.3958, 0.6242, 0.25, 0.625, 0.25, 0.5875, 0.25, 0.7444, 0.3805, 0.7456, 0.3958, 0.398, 0.25, 0.4831, 0.25, 0.5425, 0.25, 0.493, 0.25, 0.4831, 0.25, 0.5541, 0.25, 0.58, 0.25, 0.5428, 0.25, 0.493, 0.25, 0.5428, 0.25, 0.5981, 0.25, 0.5902, 0.25, 0.5425, 0.25, 0.58, 0.25, 0.7444, 0.3805, 0.5981, 0.25, 0.875, 0.5, 0.875, 0.5166, 0.875, 0.5, 0.875, 0.5017, 0.875, 0.5166, 0.875, 0.5621, 0.875, 0.5395, 0.875, 0.5177, 0.875, 0.5017, 0.875, 0.5177, 0.875, 0.512, 0.875, 0.5064, 0.875, 0.5, 0.875, 0.5395, 0.7444, 0.3805, 0.875, 0.512, 0.875, 0.75, 0.875, 0.75, 0.875, 0.7074, 0.875, 0.6285, 0.875, 0.5621, 0.875, 0.5166, 0.875, 0.5, 0.875, 0.5, 0.875, 0.5096, 0.875, 0.5381, 0.875, 0.5832, 0.875, 0.6358, 0.625, 0.25, 0.6137, 0.25, 0.625, 0.25, 0.6254, 0.25, 0.6137, 0.25, 0.581, 0.25, 0.5952, 0.25, 0.6132, 0.25, 0.6254, 0.25, 0.6132, 0.25, 0.6182, 0.25, 0.6267, 0.25, 0.625, 0.25, 0.5952, 0.25, 0.6834, 0.3135, 0.6182, 0.25, 0.4724, 0.25, 0.5311, 0.25, 0.5669, 0.25, 0.5295, 0.25, 0.5311, 0.25, 0.5814, 0.25, 0.5936, 0.25, 0.5643, 0.25, 0.5295, 0.25, 0.5643, 0.25, 0.5904, 0.25, 0.5751, 0.25, 0.5669, 0.25, 0.5936, 0.25, 0.6834, 0.3135, 0.5904, 0.25, 0.625, 0.25, 0.6243, 0.25, 0.625, 0.25, 0.6146, 0.25, 0.6243, 0.25, 0.6223, 0.25, 0.7487, 0.376, 0.624, 0.25, 0.6253, 0.25, 0.624, 0.25, 0.6242, 0.25, 0.626, 0.25, 0.625, 0.25, 0.7487, 0.376, 0.6834, 0.3135, 0.5936, 0.25, 0.875, 0.5095, 0.875, 0.5059, 0.875, 0.5057, 0.875, 0.5061, 0.875, 0.5059, 0.875, 0.5028, 0.875, 0.5015, 0.875, 0.5037, 0.875, 0.5061, 0.875, 0.5037, 0.7487, 0.376, 0.875, 0.5038, 0.875, 0.5057, 0.875, 0.5015, 0.6834, 0.3135, 0.7487, 0.376, 0.875, 0.5, 0.875, 0.5, 0.875, 0.5008, 0.875, 0.5028, 0.875, 0.5059, 0.875, 0.5095, 0.875, 0.5095, 0.875, 0.5138, 0.875, 0.75, 0.875, 0.75, 0.875, 0.75, 0.875, 0.75, 0.875, 0.75, 0.875, 0.75, 0.875, 0.75, 0.875, 0.75, 0.875, 0.75, 0.875, 0.75, 0.875, 0.75, 0.875, 0.75, 0.875, 0.75, 0.875, 0.75, 0.71, 0.9021, 0.875, 0.75, 0.7804, 0.8446, 0.7172, 0.9025, 0.6967, 0.9283, 0.7226, 0.9027, 0.7172, 0.9025, 0.6449, 0.9509, 0.641, 0.9623, 0.6833, 0.9346, 0.7226, 0.9027, 0.6833, 0.9346, 0.6575, 0.9612, 0.6773, 0.9492, 0.6967, 0.9283, 0.641, 0.9623, 0.71, 0.9021, 0.6575, 0.9612, 0.4786, 1.0, 0.5344, 1.0, 0.5588, 1.0, 0.5401, 1.0, 0.5344, 1.0, 0.5811, 1.0, 0.5976, 1.0, 0.5728, 1.0, 0.5401, 1.0, 0.5728, 1.0, 0.6073, 1.0, 0.6024, 1.0, 0.5588, 1.0, 0.5976, 1.0, 0.71, 0.9021, 0.6073, 1.0, 0.4786, 1.0, 0.5548, 0.9864, 0.6449, 0.9509, 0.7172, 0.9025, 0.7804, 0.8446, 0.875, 0.75, 0.875, 0.75, 0.3989, 1.0, 0.625, 0.25, 0.614, 0.25, 0.625, 0.25, 0.6262, 0.25, 0.614, 0.25, 0.5819, 0.25, 0.5971, 0.25, 0.6147, 0.25, 0.6262, 0.25, 0.6147, 0.25, 0.7481, 0.3884, 0.6297, 0.25, 0.625, 0.25, 0.5971, 0.25, 0.7466, 0.3787, 0.7481, 0.3884, 0.4739, 0.25, 0.5322, 0.25, 0.5684, 0.25, 0.5328, 0.25, 0.5322, 0.25, 0.5819, 0.25, 0.597, 0.25, 0.5683, 0.25, 0.5328, 0.25, 0.5683, 0.25, 0.5986, 0.25, 0.5848, 0.25, 0.5684, 0.25, 0.597, 0.25, 0.7466, 0.3787, 0.5986, 0.25, 0.875, 0.5, 0.875, 0.51, 0.875, 0.5, 0.875, 0.4994, 0.875, 0.51, 0.875, 0.5386, 0.875, 0.5265, 0.875, 0.5106, 0.875, 0.4994, 0.875, 0.5106, 0.875, 0.5061, 0.875, 0.4978, 0.875, 0.5, 0.875, 0.5265, 0.7466, 0.3787, 0.875, 0.5061, 0.875, 0.632, 0.875, 0.5819, 0.875, 0.5515, 0.875, 0.5815, 0.875, 0.5819, 0.875, 0.5396, 0.7481, 0.3884, 0.875, 0.5516, 0.875, 0.5814, 0.875, 0.5516, 0.875, 0.5263, 0.875, 0.5383, 0.875, 0.5515, 0.7481, 0.3884, 0.7466, 0.3787, 0.875, 0.5265, 0.875, 0.75, 0.875, 0.75, 0.875, 0.5, 0.875, 0.5, 0.875, 0.5105, 0.875, 0.5396, 0.875, 0.5819, 0.875, 0.632, 0.625, 0.25, 0.6049, 0.25, 0.625, 0.25, 0.624, 0.25, 0.6049, 0.25, 0.5495, 0.25, 0.5717, 0.25, 0.6016, 0.25, 0.624, 0.25, 0.6016, 0.25, 0.7413, 0.3945, 0.6214, 0.25, 0.625, 0.25, 0.5717, 0.25, 0.7421, 0.3786, 0.7413, 0.3945, 0.3723, 0.25, 0.4691, 0.25, 0.5255, 0.25, 0.4679, 0.25, 0.4691, 0.25, 0.5512, 0.25, 0.5732, 0.25, 0.5254, 0.25, 0.4679, 0.25, 0.5254, 0.25, 0.571, 0.25, 0.5468, 0.25, 0.5255, 0.25, 0.5732, 0.25, 0.7421, 0.3786, 0.571, 0.25, 0.875, 0.5, 0.875, 0.5176, 0.875, 0.5, 0.875, 0.4999, 0.875, 0.5176, 0.875, 0.5697, 0.875, 0.5433, 0.875, 0.517, 0.875, 0.4999, 0.875, 0.517, 0.875, 0.5078, 0.875, 0.4997, 0.875, 0.5, 0.875, 0.5433, 0.7421, 0.3786, 0.875, 0.5078, 0.875, 0.75, 0.875, 0.6544, 0.875, 0.5865, 0.875, 0.6527, 0.875, 0.6544, 0.875, 0.5733, 0.7413, 0.3945, 0.875, 0.5804, 0.875, 0.639, 0.875, 0.5804, 0.875, 0.5094, 0.875, 0.5143, 0.875, 0.5865, 0.7413, 0.3945, 0.7421, 0.3786, 0.875, 0.5433, 0.875, 0.75, 0.875, 0.75, 0.875, 0.632, 0.875, 0.5815, 0.875, 0.5386, 0.875, 0.51, 0.875, 0.5, 0.875, 0.5, 0.875, 0.5191, 0.875, 0.5733, 0.875, 0.6544, 0.875, 0.75, 0.875, 0.75, 0.875, 0.75, 0.875, 0.75, 0.875, 0.75, 0.875, 0.75, 0.875, 0.75, 0.875, 0.75, 0.875, 0.75, 0.875, 0.75, 0.875, 0.75, 0.875, 0.75, 0.875, 0.75, 0.875, 0.75, 0.875, 0.75, 0.7696, 0.85, 0.875, 0.75, 0.875, 0.75, 0.875, 0.75, 0.875, 0.75, 0.875, 0.75, 0.875, 0.75, 0.875, 0.75, 0.875, 0.75, 0.875, 0.75, 0.875, 0.75, 0.875, 0.75, 0.875, 0.75, 0.875, 0.75, 0.875, 0.75, 0.875, 0.75, 0.7696, 0.85, 0.875, 0.75, 0.875, 0.75, 0.875, 0.75, 0.875, 0.75, 0.875, 0.75, 0.875, 0.75, 0.875, 0.75, 0.754, 0.875, 0.875, 0.75, 0.875, 0.75, 0.875, 0.75, 0.875, 0.75, 0.875, 0.75, 0.875, 0.75, 0.754, 0.875, 0.7696, 0.85, 0.875, 0.75, 0.625, 1.0, 0.6046, 1.0, 0.625, 1.0, 0.6327, 1.0, 0.6046, 1.0, 0.5492, 1.0, 0.58, 1.0, 0.6125, 1.0, 0.6327, 1.0, 0.6125, 1.0, 0.754, 0.875, 0.6542, 1.0, 0.625, 1.0, 0.58, 1.0, 0.7696, 0.85, 0.754, 0.875, 0.375, 1.0, 0.4711, 1.0, 0.525, 1.0, 0.4671, 1.0, 0.4711, 1.0, 0.5526, 1.0, 0.5754, 1.0, 0.5258, 1.0, 0.4671, 1.0, 0.5258, 1.0, 0.568, 1.0, 0.5376, 1.0, 0.525, 1.0, 0.5754, 1.0, 0.7696, 0.85, 0.568, 1.0, 0.375, 1.0, 0.375, 1.0, 0.625, 1.0, 0.625, 1.0, 0.6064, 1.0, 0.5526, 1.0, 0.4711, 1.0, 0.375, 1.0, 0.125, 0.75, 0.125, 0.75, 0.125, 0.75, 0.125, 0.75, 0.125, 0.75, 0.125, 0.75, 0.125, 0.75, 0.125, 0.75, 0.125, 0.75, 0.125, 0.75, 0.2598, 0.875, 0.125, 0.75, 0.125, 0.75, 0.125, 0.75, 0.2268, 0.85, 0.2598, 0.875, 0.125, 0.75, 0.125, 0.75, 0.125, 0.75, 0.125, 0.75, 0.125, 0.75, 0.125, 0.75, 0.125, 0.75, 0.125, 0.75, 0.125, 0.75, 0.125, 0.75, 0.125, 0.75, 0.125, 0.75, 0.125, 0.75, 0.125, 0.75, 0.2268, 0.85, 0.125, 0.75, 0.125, 0.75, 0.125, 0.75, 0.125, 0.75, 0.125, 0.75, 0.125, 0.75, 0.125, 0.75, 0.2525, 0.875, 0.125, 0.75, 0.125, 0.75, 0.125, 0.75, 0.125, 0.75, 0.125, 0.75, 0.125, 0.75, 0.2525, 0.875, 0.2268, 0.85, 0.125, 0.75, 0.375, 1.0, 0.3827, 1.0, 0.375, 1.0, 0.3751, 1.0, 0.3827, 1.0, 0.4046, 1.0, 0.3946, 1.0, 0.383, 1.0, 0.3751, 1.0, 0.383, 1.0, 0.2525, 0.875, 0.3755, 1.0, 0.375, 1.0, 0.3946, 1.0, 0.2268, 0.85, 0.2525, 0.875, 0.4762, 1.0, 0.4375, 1.0, 0.4138, 1.0, 0.4375, 1.0, 0.4375, 1.0, 0.4046, 1.0, 0.2598, 0.875, 0.4138, 1.0, 0.4375, 1.0, 0.4138, 1.0, 0.3945, 1.0, 0.4046, 1.0, 0.4138, 1.0, 0.2598, 0.875, 0.2268, 0.85, 0.3946, 1.0, 0.625, 1.0, 0.625, 1.0, 0.375, 1.0, 0.375, 1.0, 0.3827, 1.0, 0.4046, 1.0, 0.4375, 1.0, 0.4762, 1.0])
me_cube.materials.append(mat_material)
me_cube.use_mirror_vertex_groups = False
me_cube.update()

# ---- objects
ob_cube = bpy.data.objects.new('Cube', me_cube)

# ---- transforms, parenting, visibility, modifiers, constraints
ob_cube.location = (0.0, -0.07722, 0.0)
ob_cube.lock_rotations_4d = False
ob_cube.empty_display_type = 'ARROWS'
ob_cube.lineart.crease_threshold = 0.0
_m = ob_cube.modifiers.new('Subdivision', 'SUBSURF')
_m.levels = 6
_m = ob_cube.modifiers.new('Displace', 'DISPLACE')
_m.mid_level = 0.0
_m.strength = -0.05

# ---- collection membership
col_collection.objects.link(ob_cube)

# ---- scene / render settings (as saved in the file)
scene.frame_start = 1; scene.frame_end = 250; scene.frame_set(45)
scene.render.engine = 'BLENDER_EEVEE_NEXT'
scene.cycles.sampling_pattern = 'TABULATED_SOBOL'
scene.eevee.ray_tracing_options.trace_max_roughness = 0.0
bpy.context.view_layer.update()

# ---- added for rendering (the .blend has no active camera and no usable light): camera, sun
cam_auto = bpy.data.cameras.new('AutoCamera')
cam_auto.lens = 50.0
cam_auto.sensor_width = 36.0
cam_auto.clip_end = 1000.0
ob_auto_camera = bpy.data.objects.new('AutoCamera', cam_auto)
scene.collection.objects.link(ob_auto_camera)
ob_auto_camera.location = (22.2568, -56.2069, 34.0284)
ob_auto_camera.rotation_euler = (1.09748, -7.21219e-08, 0.694738)
scene.camera = ob_auto_camera
light_auto_sun = bpy.data.lights.new('AutoSun', 'SUN')
light_auto_sun.energy = 3.0
light_auto_sun.angle = 0.0523599
ob_auto_sun = bpy.data.objects.new('AutoSun', light_auto_sun)
scene.collection.objects.link(ob_auto_sun)
ob_auto_sun.rotation_euler = (0.872665, 0.174533, 0.523599)
bpy.context.view_layer.update()

